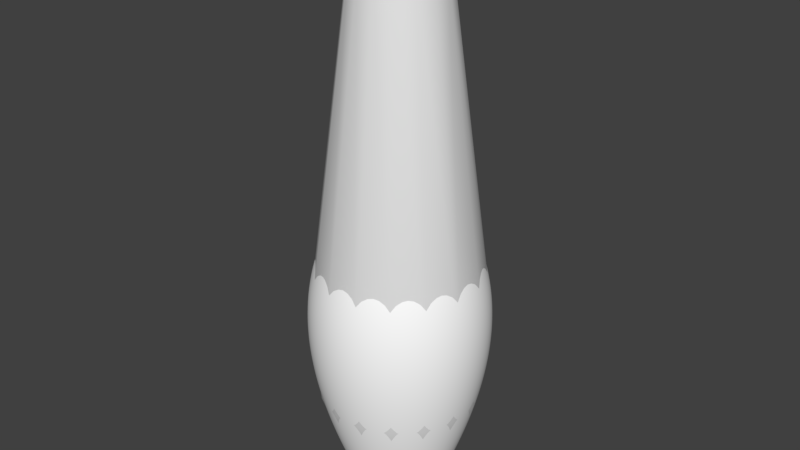# Source: BowlingPin_export.blend  (saved by Blender 2.79.0; exported with 4.5.12 LTS)
import bpy
from mathutils import Matrix  # noqa: F401  (used for matrix-valued properties, if any)

bpy.ops.wm.read_factory_settings(use_empty=True)
scene = bpy.context.scene
scene.name = 'Scene'

# ---- collections
col_collection_1 = bpy.data.collections.new('Collection 1'); scene.collection.children.link(col_collection_1)

# ---- materials (node trees are filled in below, after node groups)
mat_pin_001 = bpy.data.materials.new('Pin.001')
mat_pin_001.alpha_threshold = 0.0
mat_pin_001.use_transparent_shadow = False
mat_pin_001.diffuse_color = (1.0, 1.0, 1.0, 1.0)
mat_pin_001.roughness = 0.5
mat_pin_001.specular_intensity = 0.07576
mat_stripe_001 = bpy.data.materials.new('Stripe.001')
mat_stripe_001.alpha_threshold = 0.0
mat_stripe_001.use_transparent_shadow = False
mat_stripe_001.diffuse_color = (0.0, 0.233, 0.002116, 1.0)
mat_stripe_001.roughness = 0.5

# ---- material node trees

# ---- world
world_world = bpy.data.worlds.new('World'); scene.world = world_world
world_world.color = (0.05088, 0.05088, 0.05088)
world_world.use_sun_shadow = False
world_world.sun_shadow_jitter_overblur = 0.0
world_world.cycles.sampling_method = 'MANUAL'

# ---- meshes
me_cubeziercurve_002 = bpy.data.meshes.new('CUBezierCurve.002')
me_cubeziercurve_002.from_pydata([(0.627, 3.288e-15, -3.199e-08), (1.834, 2.356e-14, -8.447e-07), (4.376, 19.12, -3.836e-05), (3.72, 20.5, -3.231e-05), (2.152, 24.63, -4.146e-06), (2.053, 25.74, 2.428e-06), (2.118, 27.02, 6.638e-06), (2.295, 28.42, 8.824e-06), (3.033, 34.2, 4.171e-06), (2.958, 35.43, 1.368e-06), (2.67, 36.48, -1.407e-06), (2.117, 37.29, -3.812e-06), (1.245, 37.81, -5.506e-06), (0.0, 38.0, -6.147e-06), (0.188, 8.208e-09, 0.05038), (0.3908, 1.706e-08, 0.1047), (0.6057, 2.644e-08, 0.1623), (0.8301, 3.624e-08, 0.2224), (1.062, 4.634e-08, 0.2844), (1.297, 5.663e-08, 0.3476), (1.535, 6.7e-08, 0.4113), (1.772, 7.734e-08, 0.4747), (2.005, 8.753e-08, 0.5373), (2.233, 9.746e-08, 0.5982), (2.451, 1.07e-07, 0.6569), (2.659, 1.161e-07, 0.7125), (4.083, 3.688, 1.094), (5.031, 6.894, 1.348), (5.566, 9.674, 1.491), (5.75, 12.08, 1.541), (5.646, 14.18, 1.513), (5.316, 16.01, 1.424), (4.822, 17.64, 1.292), (4.227, 19.12, 1.133), (3.593, 20.5, 0.9626), (2.982, 21.84, 0.7989), (2.456, 23.2, 0.6581), (2.079, 24.63, 0.557), (1.983, 25.74, 0.5313), (2.046, 27.02, 0.5483), (2.217, 28.42, 0.5939), (2.442, 29.89, 0.6544), (2.671, 31.37, 0.7156), (2.851, 32.83, 0.7639), (2.93, 34.2, 0.7851), (2.857, 35.43, 0.7655), (2.579, 36.48, 0.6911), (2.045, 37.29, 0.548), (1.203, 37.81, 0.3222), (0.1686, 1.586e-08, 0.09733), (0.3504, 3.296e-08, 0.2023), (0.543, 5.108e-08, 0.3135), (0.7443, 7.001e-08, 0.4297), (0.9517, 8.952e-08, 0.5495), (1.163, 1.094e-07, 0.6715), (1.376, 1.294e-07, 0.7945), (1.588, 1.494e-07, 0.9171), (1.798, 1.691e-07, 1.038), (2.002, 1.883e-07, 1.156), (2.198, 2.067e-07, 1.269), (2.384, 2.243e-07, 1.377), (3.66, 3.688, 2.113), (4.51, 6.894, 2.604), (4.99, 9.674, 2.881), (5.155, 12.08, 2.976), (5.062, 14.18, 2.923), (4.766, 16.01, 2.752), (4.323, 17.64, 2.496), (3.79, 19.12, 2.188), (3.221, 20.5, 1.86), (2.673, 21.84, 1.543), (2.202, 23.2, 1.271), (1.864, 24.63, 1.076), (1.778, 25.74, 1.026), (1.835, 27.02, 1.059), (1.987, 28.42, 1.147), (2.189, 29.89, 1.264), (2.395, 31.37, 1.382), (2.556, 32.83, 1.476), (2.627, 34.2, 1.517), (2.561, 35.43, 1.479), (2.312, 36.48, 1.335), (1.834, 37.29, 1.059), (1.078, 37.81, 0.6225), (0.1376, 2.242e-08, 0.1376), (0.2861, 4.661e-08, 0.2861), (0.4434, 7.224e-08, 0.4434), (0.6077, 9.9e-08, 0.6077), (0.7771, 1.266e-07, 0.7771), (0.9497, 1.547e-07, 0.9497), (1.124, 1.831e-07, 1.124), (1.297, 2.113e-07, 1.297), (1.468, 2.391e-07, 1.468), (1.634, 2.663e-07, 1.634), (1.795, 2.924e-07, 1.795), (1.947, 3.172e-07, 1.947), (2.989, 3.688, 2.989), (3.683, 6.894, 3.683), (4.074, 9.674, 4.074), (4.209, 12.08, 4.209), (4.133, 14.18, 4.133), (3.892, 16.01, 3.891), (3.53, 17.64, 3.53), (3.094, 19.12, 3.094), (2.63, 20.5, 2.63), (2.183, 21.84, 2.183), (1.798, 23.2, 1.798), (1.522, 24.63, 1.522), (1.452, 25.74, 1.452), (1.498, 27.02, 1.498), (1.623, 28.42, 1.623), (1.788, 29.89, 1.788), (1.955, 31.37, 1.955), (2.087, 32.83, 2.087), (2.145, 34.2, 2.145), (2.091, 35.43, 2.091), (1.888, 36.48, 1.888), (1.497, 37.29, 1.497), (0.8804, 37.81, 0.8804), (0.09733, 2.746e-08, 0.1686), (0.2023, 5.708e-08, 0.3504), (0.3135, 8.847e-08, 0.543), (0.4297, 1.213e-07, 0.7442), (0.5495, 1.551e-07, 0.9517), (0.6715, 1.895e-07, 1.163), (0.7945, 2.242e-07, 1.376), (0.9171, 2.588e-07, 1.588), (1.038, 2.929e-07, 1.798), (1.156, 3.261e-07, 2.002), (1.269, 3.581e-07, 2.198), (1.377, 3.884e-07, 2.384), (2.113, 3.688, 3.66), (2.604, 6.894, 4.51), (2.881, 9.674, 4.99), (2.976, 12.08, 5.155), (2.923, 14.18, 5.062), (2.752, 16.01, 4.766), (2.496, 17.64, 4.323), (2.188, 19.12, 3.79), (1.86, 20.5, 3.221), (1.543, 21.84, 2.673), (1.271, 23.2, 2.202), (1.076, 24.63, 1.864), (1.026, 25.74, 1.778), (1.059, 27.02, 1.835), (1.147, 28.42, 1.987), (1.264, 29.89, 2.189), (1.382, 31.37, 2.395), (1.476, 32.83, 2.556), (1.517, 34.2, 2.627), (1.479, 35.43, 2.561), (1.335, 36.48, 2.312), (1.059, 37.29, 1.834), (0.6225, 37.81, 1.078), (0.05038, 3.063e-08, 0.188), (0.1047, 6.367e-08, 0.3908), (0.1623, 9.867e-08, 0.6057), (0.2224, 1.352e-07, 0.8301), (0.2844, 1.729e-07, 1.062), (0.3476, 2.114e-07, 1.297), (0.4113, 2.501e-07, 1.535), (0.4747, 2.886e-07, 1.772), (0.5373, 3.267e-07, 2.005), (0.5982, 3.637e-07, 2.233), (0.6569, 3.994e-07, 2.451), (0.7125, 4.332e-07, 2.659), (1.094, 3.688, 4.083), (1.348, 6.894, 5.031), (1.491, 9.674, 5.566), (1.541, 12.08, 5.75), (1.513, 14.18, 5.646), (1.424, 16.01, 5.316), (1.292, 17.64, 4.822), (1.133, 19.12, 4.227), (0.9627, 20.5, 3.593), (0.799, 21.84, 2.982), (0.6582, 23.2, 2.456), (0.557, 24.63, 2.079), (0.5313, 25.74, 1.983), (0.5483, 27.02, 2.046), (0.5939, 28.42, 2.217), (0.6543, 29.89, 2.442), (0.7156, 31.37, 2.671), (0.7638, 32.83, 2.851), (0.7851, 34.2, 2.93), (0.7655, 35.43, 2.857), (0.6911, 36.48, 2.579), (0.548, 37.29, 2.045), (0.3223, 37.81, 1.203), (1.455e-08, 3.171e-08, 0.1947), (2.328e-08, 6.591e-08, 0.4046), (2.328e-08, 1.022e-07, 0.627), (9.313e-08, 1.4e-07, 0.8594), (1.397e-07, 1.79e-07, 1.099), (3.26e-07, 2.188e-07, 1.343), (5.122e-07, 2.589e-07, 1.589), (7.916e-07, 2.988e-07, 1.834), (1.164e-06, 3.382e-07, 2.076), (1.816e-06, 3.766e-07, 2.311), (2.468e-06, 4.135e-07, 2.538), (3.26e-06, 4.485e-07, 2.753), (1.676e-05, 3.688, 4.227), (2.729e-05, 6.894, 5.208), (3.511e-05, 9.674, 5.762), (3.949e-05, 12.08, 5.953), (4.182e-05, 14.18, 5.845), (4.163e-05, 16.01, 5.503), (3.958e-05, 17.64, 4.992), (3.53e-05, 19.12, 4.376), (2.868e-05, 20.5, 3.72), (2.063e-05, 21.84, 3.087), (1.127e-05, 23.2, 2.543), (-4.657e-08, 24.63, 2.152), (-6.845e-06, 25.74, 2.053), (-1.108e-05, 27.02, 2.118), (-1.369e-05, 28.42, 2.295), (-1.444e-05, 29.89, 2.528), (-1.341e-05, 31.37, 2.765), (-1.197e-05, 32.83, 2.951), (-1.006e-05, 34.2, 3.033), (-7.218e-06, 35.43, 2.958), (-4.563e-06, 36.48, 2.67), (-2.328e-06, 37.29, 2.117), (-6.519e-07, 37.81, 1.245), (-0.05038, 3.063e-08, 0.188), (-0.1047, 6.367e-08, 0.3908), (-0.1623, 9.867e-08, 0.6057), (-0.2224, 1.352e-07, 0.8301), (-0.2844, 1.729e-07, 1.062), (-0.3476, 2.114e-07, 1.297), (-0.4113, 2.501e-07, 1.535), (-0.4747, 2.886e-07, 1.772), (-0.5373, 3.267e-07, 2.005), (-0.5982, 3.637e-07, 2.233), (-0.6569, 3.994e-07, 2.451), (-0.7125, 4.332e-07, 2.659), (-1.094, 3.688, 4.083), (-1.348, 6.894, 5.031), (-1.491, 9.674, 5.566), (-1.541, 12.08, 5.75), (-1.513, 14.18, 5.646), (-1.424, 16.01, 5.316), (-1.292, 17.64, 4.822), (-1.133, 19.12, 4.227), (-0.9627, 20.5, 3.593), (-0.7989, 21.84, 2.982), (-0.6581, 23.2, 2.456), (-0.557, 24.63, 2.079), (-0.5313, 25.74, 1.983), (-0.5483, 27.02, 2.046), (-0.5939, 28.42, 2.217), (-0.6544, 29.89, 2.442), (-0.7156, 31.37, 2.671), (-0.7639, 32.83, 2.851), (-0.7851, 34.2, 2.93), (-0.7655, 35.43, 2.857), (-0.6911, 36.48, 2.579), (-0.548, 37.29, 2.045), (-0.3223, 37.81, 1.203), (-0.09733, 2.746e-08, 0.1686), (-0.2023, 5.708e-08, 0.3504), (-0.3135, 8.847e-08, 0.543), (-0.4297, 1.213e-07, 0.7442), (-0.5495, 1.551e-07, 0.9517), (-0.6715, 1.895e-07, 1.163), (-0.7945, 2.242e-07, 1.376), (-0.9171, 2.588e-07, 1.588), (-1.038, 2.929e-07, 1.798), (-1.156, 3.261e-07, 2.002), (-1.269, 3.581e-07, 2.198), (-1.377, 3.884e-07, 2.384), (-2.113, 3.688, 3.66), (-2.604, 6.894, 4.51), (-2.881, 9.674, 4.99), (-2.976, 12.08, 5.155), (-2.923, 14.18, 5.062), (-2.752, 16.01, 4.766), (-2.496, 17.64, 4.323), (-2.188, 19.12, 3.79), (-1.86, 20.5, 3.221), (-1.543, 21.84, 2.673), (-1.271, 23.2, 2.202), (-1.076, 24.63, 1.864), (-1.026, 25.74, 1.778), (-1.059, 27.02, 1.835), (-1.147, 28.42, 1.987), (-1.264, 29.89, 2.189), (-1.382, 31.37, 2.395), (-1.476, 32.83, 2.556), (-1.517, 34.2, 2.627), (-1.479, 35.43, 2.561), (-1.335, 36.48, 2.312), (-1.059, 37.29, 1.834), (-0.6225, 37.81, 1.078), (-8.835e-14, -3.475e-20, -8.835e-14), (-0.1376, 2.242e-08, 0.1376), (-0.2861, 4.661e-08, 0.2861), (-0.4434, 7.224e-08, 0.4434), (-0.6077, 9.9e-08, 0.6077), (-0.7771, 1.266e-07, 0.7771), (-0.9497, 1.547e-07, 0.9497), (-1.124, 1.831e-07, 1.124), (-1.297, 2.113e-07, 1.297), (-1.468, 2.391e-07, 1.468), (-1.634, 2.663e-07, 1.634), (-1.795, 2.924e-07, 1.795), (-1.947, 3.172e-07, 1.947), (-2.989, 3.688, 2.989), (-3.683, 6.894, 3.683), (-4.074, 9.674, 4.074), (-4.209, 12.08, 4.209), (-4.133, 14.18, 4.133), (-3.891, 16.01, 3.892), (-3.53, 17.64, 3.53), (-3.094, 19.12, 3.094), (-2.63, 20.5, 2.63), (-2.183, 21.84, 2.183), (-1.798, 23.2, 1.798), (-1.522, 24.63, 1.522), (-1.452, 25.74, 1.452), (-1.498, 27.02, 1.498), (-1.623, 28.42, 1.623), (-1.788, 29.89, 1.788), (-1.955, 31.37, 1.955), (-2.087, 32.83, 2.087), (-2.145, 34.2, 2.145), (-2.091, 35.43, 2.091), (-1.888, 36.48, 1.888), (-1.497, 37.29, 1.497), (-0.8804, 37.81, 0.8804), (-0.1686, 1.586e-08, 0.09733), (-0.3504, 3.296e-08, 0.2023), (-0.543, 5.108e-08, 0.3135), (-0.7442, 7.001e-08, 0.4297), (-0.9517, 8.952e-08, 0.5495), (-1.163, 1.094e-07, 0.6715), (-1.376, 1.294e-07, 0.7945), (-1.588, 1.494e-07, 0.9171), (-1.798, 1.691e-07, 1.038), (-2.002, 1.883e-07, 1.156), (-2.198, 2.067e-07, 1.269), (-2.384, 2.243e-07, 1.377), (-3.66, 3.688, 2.113), (-4.51, 6.894, 2.604), (-4.99, 9.674, 2.881), (-5.155, 12.08, 2.976), (-5.062, 14.18, 2.923), (-4.766, 16.01, 2.752), (-4.323, 17.64, 2.496), (-3.79, 19.12, 2.188), (-3.221, 20.5, 1.86), (-2.673, 21.84, 1.543), (-2.202, 23.2, 1.271), (-1.864, 24.63, 1.076), (-1.778, 25.74, 1.026), (-1.835, 27.02, 1.059), (-1.987, 28.42, 1.147), (-2.189, 29.89, 1.264), (-2.395, 31.37, 1.382), (-2.556, 32.83, 1.476), (-2.627, 34.2, 1.517), (-2.561, 35.43, 1.479), (-2.312, 36.48, 1.335), (-1.834, 37.29, 1.059), (-1.078, 37.81, 0.6225), (-0.188, 8.208e-09, 0.05038), (-0.3908, 1.706e-08, 0.1047), (-0.6057, 2.644e-08, 0.1623), (-0.8301, 3.624e-08, 0.2224), (-1.062, 4.634e-08, 0.2844), (-1.297, 5.663e-08, 0.3476), (-1.535, 6.7e-08, 0.4113), (-1.772, 7.734e-08, 0.4747), (-2.005, 8.753e-08, 0.5373), (-2.233, 9.746e-08, 0.5982), (-2.451, 1.07e-07, 0.6569), (-2.659, 1.161e-07, 0.7125), (-4.083, 3.688, 1.094), (-5.031, 6.894, 1.348), (-5.566, 9.674, 1.491), (-5.75, 12.08, 1.541), (-5.646, 14.18, 1.513), (-5.316, 16.01, 1.424), (-4.822, 17.64, 1.292), (-4.227, 19.12, 1.133), (-3.593, 20.5, 0.9627), (-2.982, 21.84, 0.799), (-2.456, 23.2, 0.6582), (-2.079, 24.63, 0.557), (-1.983, 25.74, 0.5313), (-2.046, 27.02, 0.5483), (-2.217, 28.42, 0.5939), (-2.442, 29.89, 0.6543), (-2.671, 31.37, 0.7156), (-2.851, 32.83, 0.7638), (-2.93, 34.2, 0.7851), (-2.857, 35.43, 0.7655), (-2.579, 36.48, 0.6911), (-2.045, 37.29, 0.548), (-1.203, 37.81, 0.3222), (-0.1947, 1.169e-14, 5.821e-09), (-0.4046, 2.333e-14, 2.328e-08), (-0.627, 2.498e-14, 0.0), (-0.8594, 5.95e-14, 9.313e-08), (-1.099, 1.252e-13, 1.164e-07), (-1.343, 1.627e-13, 4.191e-07), (-1.589, 3.218e-13, 5.588e-07), (-1.834, 3.076e-13, 7.451e-07), (-2.076, 5.274e-13, 1.024e-06), (-2.311, 7.116e-13, 1.816e-06), (-2.538, 8.566e-13, 2.608e-06), (-2.753, 1.135e-12, 3.26e-06), (-4.227, 3.688, 1.621e-05), (-5.208, 6.894, 2.645e-05), (-5.762, 9.674, 3.371e-05), (-5.953, 12.08, 3.716e-05), (-5.845, 14.18, 3.921e-05), (-5.503, 16.01, 3.893e-05), (-4.992, 17.64, 3.632e-05), (-4.376, 19.12, 3.213e-05), (-3.72, 20.5, 2.552e-05), (-3.087, 21.84, 1.718e-05), (-2.543, 23.2, 7.171e-06), (-2.152, 24.63, -4.191e-06), (-2.053, 25.74, -1.094e-05), (-2.118, 27.02, -1.513e-05), (-2.295, 28.42, -1.835e-05), (-2.528, 29.89, -1.951e-05), (-2.765, 31.37, -1.853e-05), (-2.951, 32.83, -1.751e-05), (-3.033, 34.2, -1.579e-05), (-2.958, 35.43, -1.285e-05), (-2.67, 36.48, -1.057e-05), (-2.117, 37.29, -8.289e-06), (-1.245, 37.81, -6.729e-06), (-0.188, -8.208e-09, -0.05038), (-0.3908, -1.706e-08, -0.1047), (-0.6057, -2.644e-08, -0.1623), (-0.8301, -3.624e-08, -0.2224), (-1.062, -4.634e-08, -0.2844), (-1.297, -5.663e-08, -0.3476), (-1.535, -6.7e-08, -0.4113), (-1.772, -7.734e-08, -0.4747), (-2.005, -8.753e-08, -0.5373), (-2.233, -9.746e-08, -0.5982), (-2.451, -1.07e-07, -0.6569), (-2.659, -1.161e-07, -0.7125), (-4.083, 3.688, -1.094), (-5.031, 6.894, -1.348), (-5.566, 9.674, -1.491), (-5.75, 12.08, -1.541), (-5.646, 14.18, -1.513), (-5.316, 16.01, -1.424), (-4.822, 17.64, -1.292), (-4.227, 19.12, -1.133), (-3.593, 20.5, -0.9627), (-2.982, 21.84, -0.7989), (-2.456, 23.2, -0.6581), (-2.079, 24.63, -0.557), (-1.983, 25.74, -0.5313), (-2.046, 27.02, -0.5483), (-2.217, 28.42, -0.5939), (-2.442, 29.89, -0.6544), (-2.671, 31.37, -0.7156), (-2.851, 32.83, -0.7639), (-2.93, 34.2, -0.7851), (-2.857, 35.43, -0.7655), (-2.579, 36.48, -0.6911), (-2.045, 37.29, -0.548), (-1.203, 37.81, -0.3223), (-0.1686, -1.586e-08, -0.09733), (-0.3504, -3.296e-08, -0.2023), (-0.543, -5.108e-08, -0.3135), (-0.7442, -7.001e-08, -0.4297), (-0.9517, -8.952e-08, -0.5495), (-1.163, -1.094e-07, -0.6715), (-1.376, -1.294e-07, -0.7945), (-1.588, -1.494e-07, -0.9171), (-1.798, -1.691e-07, -1.038), (-2.002, -1.883e-07, -1.156), (-2.198, -2.067e-07, -1.269), (-2.384, -2.243e-07, -1.377), (-3.66, 3.688, -2.113), (-4.51, 6.894, -2.604), (-4.99, 9.674, -2.881), (-5.155, 12.08, -2.976), (-5.062, 14.18, -2.923), (-4.766, 16.01, -2.752), (-4.323, 17.64, -2.496), (-3.79, 19.12, -2.188), (-3.221, 20.5, -1.86), (-2.673, 21.84, -1.543), (-2.202, 23.2, -1.271), (-1.864, 24.63, -1.076), (-1.778, 25.74, -1.026), (-1.835, 27.02, -1.059), (-1.987, 28.42, -1.147), (-2.189, 29.89, -1.264), (-2.395, 31.37, -1.382), (-2.556, 32.83, -1.476), (-2.627, 34.2, -1.517), (-2.561, 35.43, -1.479), (-2.312, 36.48, -1.335), (-1.834, 37.29, -1.059), (-1.078, 37.81, -0.6225), (-0.1376, -2.242e-08, -0.1376), (-0.2861, -4.661e-08, -0.2861), (-0.4434, -7.223e-08, -0.4434), (-0.6077, -9.9e-08, -0.6077), (-0.7771, -1.266e-07, -0.7771), (-0.9497, -1.547e-07, -0.9497), (-1.124, -1.831e-07, -1.124), (-1.297, -2.113e-07, -1.297), (-1.468, -2.391e-07, -1.468), (-1.634, -2.663e-07, -1.634), (-1.795, -2.924e-07, -1.795), (-1.947, -3.172e-07, -1.947), (-2.989, 3.688, -2.989), (-3.683, 6.894, -3.683), (-4.074, 9.674, -4.074), (-4.209, 12.08, -4.209), (-4.133, 14.18, -4.133), (-3.892, 16.01, -3.891), (-3.53, 17.64, -3.53), (-3.094, 19.12, -3.094), (-2.63, 20.5, -2.63), (-2.183, 21.84, -2.183), (-1.798, 23.2, -1.798), (-1.522, 24.63, -1.522), (-1.452, 25.74, -1.452), (-1.498, 27.02, -1.498), (-1.623, 28.42, -1.623), (-1.788, 29.89, -1.788), (-1.955, 31.37, -1.955), (-2.087, 32.83, -2.087), (-2.145, 34.2, -2.145), (-2.091, 35.43, -2.091), (-1.888, 36.48, -1.888), (-1.497, 37.29, -1.497), (-0.8804, 37.81, -0.8804), (-0.09733, -2.746e-08, -0.1686), (-0.2023, -5.708e-08, -0.3504), (-0.3135, -8.847e-08, -0.543), (-0.4297, -1.213e-07, -0.7442), (-0.5495, -1.551e-07, -0.9517), (-0.6715, -1.895e-07, -1.163), (-0.7945, -2.242e-07, -1.376), (-0.9171, -2.588e-07, -1.588), (-1.038, -2.929e-07, -1.798), (-1.156, -3.261e-07, -2.002), (-1.269, -3.581e-07, -2.198), (-1.377, -3.884e-07, -2.384), (-2.113, 3.688, -3.66), (-2.604, 6.894, -4.51), (-2.881, 9.674, -4.99), (-2.976, 12.08, -5.155), (-2.923, 14.18, -5.062), (-2.752, 16.01, -4.766), (-2.496, 17.64, -4.323), (-2.188, 19.12, -3.79), (-1.86, 20.5, -3.221), (-1.543, 21.84, -2.673), (-1.271, 23.2, -2.202), (-1.076, 24.63, -1.864), (-1.026, 25.74, -1.778), (-1.059, 27.02, -1.835), (-1.147, 28.42, -1.987), (-1.264, 29.89, -2.189), (-1.382, 31.37, -2.395), (-1.476, 32.83, -2.556), (-1.517, 34.2, -2.627), (-1.479, 35.43, -2.561), (-1.335, 36.48, -2.312), (-1.059, 37.29, -1.834), (-0.6225, 37.81, -1.078), (-0.05038, -3.063e-08, -0.188), (-0.1047, -6.367e-08, -0.3908), (-0.1623, -9.867e-08, -0.6057), (-0.2224, -1.352e-07, -0.8301), (-0.2844, -1.729e-07, -1.062), (-0.3476, -2.114e-07, -1.297), (-0.4113, -2.501e-07, -1.535), (-0.4747, -2.886e-07, -1.772), (-0.5373, -3.267e-07, -2.005), (-0.5982, -3.637e-07, -2.233), (-0.6569, -3.994e-07, -2.451), (-0.7125, -4.332e-07, -2.659), (-1.094, 3.688, -4.083), (-1.348, 6.894, -5.031), (-1.491, 9.674, -5.566), (-1.541, 12.08, -5.75), (-1.513, 14.18, -5.646), (-1.424, 16.01, -5.316), (-1.292, 17.64, -4.822), (-1.133, 19.12, -4.227), (-0.9627, 20.5, -3.593), (-0.799, 21.84, -2.982), (-0.6582, 23.2, -2.456), (-0.557, 24.63, -2.079), (-0.5313, 25.74, -1.983), (-0.5483, 27.02, -2.046), (-0.5939, 28.42, -2.217), (-0.6543, 29.89, -2.442), (-0.7156, 31.37, -2.671), (-0.7638, 32.83, -2.851), (-0.7851, 34.2, -2.93), (-0.7655, 35.43, -2.857), (-0.6911, 36.48, -2.579), (-0.548, 37.29, -2.045), (-0.3223, 37.81, -1.203), (-5.821e-09, -3.171e-08, -0.1947), (0.0, -6.591e-08, -0.4046), (0.0, -1.022e-07, -0.627), (-9.313e-08, -1.4e-07, -0.8594), (-4.657e-08, -1.79e-07, -1.099), (-3.725e-07, -2.188e-07, -1.343), (-5.122e-07, -2.589e-07, -1.589), (-7.451e-07, -2.988e-07, -1.834), (-9.779e-07, -3.382e-07, -2.076), (-1.816e-06, -3.766e-07, -2.311), (-2.701e-06, -4.135e-07, -2.538), (-3.26e-06, -4.485e-07, -2.753), (-1.667e-05, 3.688, -4.227), (-2.785e-05, 6.894, -5.208), (-3.492e-05, 9.674, -5.762), (-3.837e-05, 12.08, -5.953), (-4.182e-05, 14.18, -5.845), (-4.2e-05, 16.01, -5.503), (-3.884e-05, 17.64, -4.992), (-3.502e-05, 19.12, -4.376), (-2.924e-05, 20.5, -3.72), (-2.091e-05, 21.84, -3.087), (-1.099e-05, 23.2, -2.543), (9.313e-08, 24.63, -2.152), (6.612e-06, 25.74, -2.053), (1.071e-05, 27.02, -2.118), (1.388e-05, 28.42, -2.295), (1.467e-05, 29.89, -2.528), (1.332e-05, 31.37, -2.765), (1.215e-05, 32.83, -2.951), (1.02e-05, 34.2, -3.033), (7.078e-06, 35.43, -2.958), (4.703e-06, 36.48, -2.67), (2.235e-06, 37.29, -2.117), (6.519e-07, 37.81, -1.245), (0.05038, -3.063e-08, -0.188), (0.1047, -6.367e-08, -0.3908), (0.1623, -9.867e-08, -0.6057), (0.2224, -1.352e-07, -0.8301), (0.2844, -1.729e-07, -1.062), (0.3476, -2.114e-07, -1.297), (0.4113, -2.501e-07, -1.535), (0.4747, -2.886e-07, -1.772), (0.5373, -3.267e-07, -2.005), (0.5982, -3.637e-07, -2.233), (0.6569, -3.994e-07, -2.451), (0.7125, -4.332e-07, -2.659), (1.094, 3.688, -4.083), (1.348, 6.894, -5.031), (1.491, 9.674, -5.566), (1.541, 12.08, -5.75), (1.513, 14.18, -5.646), (1.424, 16.01, -5.316), (1.292, 17.64, -4.822), (1.133, 19.12, -4.227), (0.9627, 20.5, -3.593), (0.7989, 21.84, -2.982), (0.6581, 23.2, -2.456), (0.557, 24.63, -2.079), (0.5313, 25.74, -1.983), (0.5483, 27.02, -2.046), (0.5939, 28.42, -2.217), (0.6544, 29.89, -2.442), (0.7156, 31.37, -2.671), (0.7639, 32.83, -2.851), (0.7851, 34.2, -2.93), (0.7655, 35.43, -2.857), (0.6911, 36.48, -2.579), (0.548, 37.29, -2.045), (0.3223, 37.81, -1.203), (0.09733, -2.746e-08, -0.1686), (0.2023, -5.708e-08, -0.3504), (0.3135, -8.847e-08, -0.543), (0.4297, -1.213e-07, -0.7442), (0.5495, -1.551e-07, -0.9517), (0.6715, -1.895e-07, -1.163), (0.7945, -2.242e-07, -1.376), (0.9171, -2.588e-07, -1.588), (1.038, -2.929e-07, -1.798), (1.156, -3.261e-07, -2.002), (1.269, -3.581e-07, -2.198), (1.377, -3.884e-07, -2.384), (2.113, 3.688, -3.66), (2.604, 6.894, -4.51), (2.881, 9.674, -4.99), (2.976, 12.08, -5.155), (2.923, 14.18, -5.062), (2.752, 16.01, -4.766), (2.496, 17.64, -4.323), (2.188, 19.12, -3.79), (1.86, 20.5, -3.221), (1.543, 21.84, -2.673), (1.271, 23.2, -2.202), (1.076, 24.63, -1.864), (1.026, 25.74, -1.778), (1.059, 27.02, -1.835), (1.147, 28.42, -1.987), (1.264, 29.89, -2.189), (1.382, 31.37, -2.395), (1.476, 32.83, -2.556), (1.517, 34.2, -2.627), (1.479, 35.43, -2.561), (1.335, 36.48, -2.312), (1.059, 37.29, -1.834), (0.6225, 37.81, -1.078), (0.1376, -2.242e-08, -0.1376), (0.2861, -4.661e-08, -0.2861), (0.4434, -7.223e-08, -0.4434), (0.6077, -9.9e-08, -0.6077), (0.7771, -1.266e-07, -0.7771), (0.9497, -1.547e-07, -0.9497), (1.124, -1.831e-07, -1.124), (1.297, -2.113e-07, -1.297), (1.468, -2.391e-07, -1.468), (1.634, -2.663e-07, -1.634), (1.795, -2.924e-07, -1.795), (1.947, -3.172e-07, -1.947), (2.989, 3.688, -2.989), (3.683, 6.894, -3.683), (4.074, 9.674, -4.074), (4.209, 12.08, -4.209), (4.133, 14.18, -4.133), (3.891, 16.01, -3.892), (3.53, 17.64, -3.53), (3.094, 19.12, -3.094), (2.63, 20.5, -2.63), (2.183, 21.84, -2.183), (1.798, 23.2, -1.798), (1.522, 24.63, -1.522), (1.452, 25.74, -1.452), (1.498, 27.02, -1.498), (1.623, 28.42, -1.623), (1.788, 29.89, -1.788), (1.955, 31.37, -1.955), (2.087, 32.83, -2.087), (2.145, 34.2, -2.145), (2.091, 35.43, -2.091), (1.888, 36.48, -1.888), (1.497, 37.29, -1.497), (0.8804, 37.81, -0.8804), (0.1686, -1.586e-08, -0.09733), (0.3504, -3.296e-08, -0.2023), (0.543, -5.108e-08, -0.3135), (0.7442, -7.001e-08, -0.4297), (0.9517, -8.952e-08, -0.5495), (1.163, -1.094e-07, -0.6715), (1.376, -1.294e-07, -0.7945), (1.588, -1.494e-07, -0.9171), (1.798, -1.691e-07, -1.038), (2.002, -1.883e-07, -1.156), (2.198, -2.067e-07, -1.269), (2.384, -2.243e-07, -1.377), (3.66, 3.688, -2.113), (4.51, 6.894, -2.604), (4.99, 9.674, -2.881), (5.155, 12.08, -2.976), (5.062, 14.18, -2.923), (4.766, 16.01, -2.752), (4.323, 17.64, -2.496), (3.79, 19.12, -2.188), (3.221, 20.5, -1.86), (2.673, 21.84, -1.543), (2.202, 23.2, -1.271), (1.864, 24.63, -1.076), (1.778, 25.74, -1.026), (1.835, 27.02, -1.059), (1.987, 28.42, -1.147), (2.189, 29.89, -1.264), (2.395, 31.37, -1.382), (2.556, 32.83, -1.476), (2.627, 34.2, -1.517), (2.561, 35.43, -1.479), (2.312, 36.48, -1.335), (1.834, 37.29, -1.059), (1.078, 37.81, -0.6225), (0.188, -8.208e-09, -0.05038), (0.3908, -1.706e-08, -0.1047), (0.6057, -2.644e-08, -0.1623), (0.8301, -3.624e-08, -0.2224), (1.062, -4.634e-08, -0.2844), (1.297, -5.663e-08, -0.3476), (1.535, -6.7e-08, -0.4113), (1.772, -7.734e-08, -0.4747), (2.005, -8.753e-08, -0.5373), (2.233, -9.746e-08, -0.5982), (2.451, -1.07e-07, -0.6569), (2.659, -1.161e-07, -0.7125), (4.083, 3.688, -1.094), (5.031, 6.894, -1.348), (5.566, 9.674, -1.491), (5.75, 12.08, -1.541), (5.646, 14.18, -1.513), (5.316, 16.01, -1.424), (4.822, 17.64, -1.292), (4.227, 19.12, -1.133), (3.593, 20.5, -0.9627), (2.982, 21.84, -0.799), (2.456, 23.2, -0.6582), (2.079, 24.63, -0.557), (1.983, 25.74, -0.5313), (2.046, 27.02, -0.5483), (2.217, 28.42, -0.5939), (2.442, 29.89, -0.6543), (2.671, 31.37, -0.7156), (2.851, 32.83, -0.7638), (2.93, 34.2, -0.7851), (2.857, 35.43, -0.7655), (2.579, 36.48, -0.6911), (2.045, 37.29, -0.548), (1.203, 37.81, -0.3223), (0.1947, 1.052e-14, -5.821e-09), (0.4046, -1.388e-14, -2.328e-08), (0.8594, 1.24e-14, -6.985e-08), (1.099, 5.777e-14, -1.397e-07), (1.343, -8.153e-15, -3.492e-07), (1.589, 9.35e-14, -4.657e-07), (2.076, 3.712e-14, -8.848e-07), (2.311, 4.337e-14, -1.816e-06), (2.538, -4.51e-14, -2.701e-06), (2.753, 1.943e-14, -3.26e-06), (4.227, 3.688, -1.751e-05), (5.208, 6.894, -2.934e-05), (5.762, 9.674, -3.651e-05), (5.953, 12.08, -4.005e-05), (5.845, 14.18, -4.414e-05), (5.503, 16.01, -4.48e-05), (4.992, 17.64, -4.172e-05), (3.087, 21.84, -2.459e-05), (2.543, 23.2, -1.485e-05), (2.528, 29.89, 9.919e-06), (2.765, 31.37, 8.289e-06), (2.951, 32.83, 6.426e-06)], [], [(839, 840, 42, 41), (832, 833, 29, 28), (821, 0, 16, 15), (840, 841, 43, 42), (833, 834, 30, 29), (0, 822, 17, 16), (841, 8, 44, 43), (834, 835, 31, 30), (822, 823, 18, 17), (8, 9, 45, 44), (835, 836, 32, 31), (823, 824, 19, 18), (9, 10, 46, 45), (836, 2, 33, 32), (824, 825, 20, 19), (10, 11, 47, 46), (2, 3, 34, 33), (825, 1, 21, 20), (11, 12, 48, 47), (3, 837, 35, 34), (1, 826, 22, 21), (12, 13, 48), (837, 838, 36, 35), (826, 827, 23, 22), (838, 4, 37, 36), (827, 828, 24, 23), (4, 5, 38, 37), (828, 829, 25, 24), (5, 6, 39, 38), (829, 830, 26, 25), (6, 7, 40, 39), (830, 831, 27, 26), (294, 820, 14), (7, 839, 41, 40), (831, 832, 28, 27), (820, 821, 15, 14), (32, 33, 68, 67), (19, 20, 55, 54), (46, 47, 82, 81), (33, 34, 69, 68), (20, 21, 56, 55), (47, 48, 83, 82), (34, 35, 70, 69), (21, 22, 57, 56), (48, 13, 83), (35, 36, 71, 70), (22, 23, 58, 57), (36, 37, 72, 71), (23, 24, 59, 58), (37, 38, 73, 72), (24, 25, 60, 59), (38, 39, 74, 73), (25, 26, 61, 60), (39, 40, 75, 74), (26, 27, 62, 61), (294, 14, 49), (40, 41, 76, 75), (27, 28, 63, 62), (14, 15, 50, 49), (41, 42, 77, 76), (28, 29, 64, 63), (15, 16, 51, 50), (42, 43, 78, 77), (29, 30, 65, 64), (16, 17, 52, 51), (43, 44, 79, 78), (30, 31, 66, 65), (17, 18, 53, 52), (44, 45, 80, 79), (31, 32, 67, 66), (18, 19, 54, 53), (45, 46, 81, 80), (61, 62, 97, 96), (294, 49, 84), (75, 76, 111, 110), (62, 63, 98, 97), (49, 50, 85, 84), (76, 77, 112, 111), (63, 64, 99, 98), (50, 51, 86, 85), (77, 78, 113, 112), (64, 65, 100, 99), (51, 52, 87, 86), (78, 79, 114, 113), (65, 66, 101, 100), (52, 53, 88, 87), (79, 80, 115, 114), (66, 67, 102, 101), (53, 54, 89, 88), (80, 81, 116, 115), (67, 68, 103, 102), (54, 55, 90, 89), (81, 82, 117, 116), (68, 69, 104, 103), (55, 56, 91, 90), (82, 83, 118, 117), (69, 70, 105, 104), (56, 57, 92, 91), (83, 13, 118), (70, 71, 106, 105), (57, 58, 93, 92), (71, 72, 107, 106), (58, 59, 94, 93), (72, 73, 108, 107), (59, 60, 95, 94), (73, 74, 109, 108), (60, 61, 96, 95), (74, 75, 110, 109), (90, 91, 126, 125), (117, 118, 153, 152), (104, 105, 140, 139), (91, 92, 127, 126), (118, 13, 153), (105, 106, 141, 140), (92, 93, 128, 127), (106, 107, 142, 141), (93, 94, 129, 128), (107, 108, 143, 142), (94, 95, 130, 129), (108, 109, 144, 143), (95, 96, 131, 130), (109, 110, 145, 144), (96, 97, 132, 131), (294, 84, 119), (110, 111, 146, 145), (97, 98, 133, 132), (84, 85, 120, 119), (111, 112, 147, 146), (98, 99, 134, 133), (85, 86, 121, 120), (112, 113, 148, 147), (99, 100, 135, 134), (86, 87, 122, 121), (113, 114, 149, 148), (100, 101, 136, 135), (87, 88, 123, 122), (114, 115, 150, 149), (101, 102, 137, 136), (88, 89, 124, 123), (115, 116, 151, 150), (102, 103, 138, 137), (89, 90, 125, 124), (116, 117, 152, 151), (103, 104, 139, 138), (119, 120, 155, 154), (146, 147, 182, 181), (133, 134, 169, 168), (120, 121, 156, 155), (147, 148, 183, 182), (134, 135, 170, 169), (121, 122, 157, 156), (148, 149, 184, 183), (135, 136, 171, 170), (122, 123, 158, 157), (149, 150, 185, 184), (136, 137, 172, 171), (123, 124, 159, 158), (150, 151, 186, 185), (137, 138, 173, 172), (124, 125, 160, 159), (151, 152, 187, 186), (138, 139, 174, 173), (125, 126, 161, 160), (152, 153, 188, 187), (139, 140, 175, 174), (126, 127, 162, 161), (153, 13, 188), (140, 141, 176, 175), (127, 128, 163, 162), (141, 142, 177, 176), (128, 129, 164, 163), (142, 143, 178, 177), (129, 130, 165, 164), (143, 144, 179, 178), (130, 131, 166, 165), (144, 145, 180, 179), (131, 132, 167, 166), (294, 119, 154), (145, 146, 181, 180), (132, 133, 168, 167), (188, 13, 223), (175, 176, 211, 210), (162, 163, 198, 197), (176, 177, 212, 211), (163, 164, 199, 198), (177, 178, 213, 212), (164, 165, 200, 199), (178, 179, 214, 213), (165, 166, 201, 200), (179, 180, 215, 214), (166, 167, 202, 201), (294, 154, 189), (180, 181, 216, 215), (167, 168, 203, 202), (154, 155, 190, 189), (181, 182, 217, 216), (168, 169, 204, 203), (155, 156, 191, 190), (182, 183, 218, 217), (169, 170, 205, 204), (156, 157, 192, 191), (183, 184, 219, 218), (170, 171, 206, 205), (157, 158, 193, 192), (184, 185, 220, 219), (171, 172, 207, 206), (158, 159, 194, 193), (185, 186, 221, 220), (172, 173, 208, 207), (159, 160, 195, 194), (186, 187, 222, 221), (173, 174, 209, 208), (160, 161, 196, 195), (187, 188, 223, 222), (174, 175, 210, 209), (161, 162, 197, 196), (217, 218, 253, 252), (204, 205, 240, 239), (191, 192, 227, 226), (218, 219, 254, 253), (205, 206, 241, 240), (192, 193, 228, 227), (219, 220, 255, 254), (206, 207, 242, 241), (193, 194, 229, 228), (220, 221, 256, 255), (207, 208, 243, 242), (194, 195, 230, 229), (221, 222, 257, 256), (208, 209, 244, 243), (195, 196, 231, 230), (222, 223, 258, 257), (209, 210, 245, 244), (196, 197, 232, 231), (223, 13, 258), (210, 211, 246, 245), (197, 198, 233, 232), (211, 212, 247, 246), (198, 199, 234, 233), (212, 213, 248, 247), (199, 200, 235, 234), (213, 214, 249, 248), (200, 201, 236, 235), (214, 215, 250, 249), (201, 202, 237, 236), (294, 189, 224), (215, 216, 251, 250), (202, 203, 238, 237), (189, 190, 225, 224), (216, 217, 252, 251), (203, 204, 239, 238), (190, 191, 226, 225), (246, 247, 282, 281), (233, 234, 269, 268), (247, 248, 283, 282), (234, 235, 270, 269), (248, 249, 284, 283), (235, 236, 271, 270), (249, 250, 285, 284), (236, 237, 272, 271), (294, 224, 259), (250, 251, 286, 285), (237, 238, 273, 272), (224, 225, 260, 259), (251, 252, 287, 286), (238, 239, 274, 273), (225, 226, 261, 260), (252, 253, 288, 287), (239, 240, 275, 274), (226, 227, 262, 261), (253, 254, 289, 288), (240, 241, 276, 275), (227, 228, 263, 262), (254, 255, 290, 289), (241, 242, 277, 276), (228, 229, 264, 263), (255, 256, 291, 290), (242, 243, 278, 277), (229, 230, 265, 264), (256, 257, 292, 291), (243, 244, 279, 278), (230, 231, 266, 265), (257, 258, 293, 292), (244, 245, 280, 279), (231, 232, 267, 266), (258, 13, 293), (245, 246, 281, 280), (232, 233, 268, 267), (275, 276, 312, 311), (262, 263, 299, 298), (289, 290, 326, 325), (276, 277, 313, 312), (263, 264, 300, 299), (290, 291, 327, 326), (277, 278, 314, 313), (264, 265, 301, 300), (291, 292, 328, 327), (278, 279, 315, 314), (265, 266, 302, 301), (292, 293, 329, 328), (279, 280, 316, 315), (266, 267, 303, 302), (293, 13, 329), (280, 281, 317, 316), (267, 268, 304, 303), (281, 282, 318, 317), (268, 269, 305, 304), (282, 283, 319, 318), (269, 270, 306, 305), (283, 284, 320, 319), (270, 271, 307, 306), (284, 285, 321, 320), (271, 272, 308, 307), (294, 259, 295), (285, 286, 322, 321), (272, 273, 309, 308), (259, 260, 296, 295), (286, 287, 323, 322), (273, 274, 310, 309), (260, 261, 297, 296), (287, 288, 324, 323), (274, 275, 311, 310), (261, 262, 298, 297), (288, 289, 325, 324), (305, 306, 341, 340), (319, 320, 355, 354), (306, 307, 342, 341), (320, 321, 356, 355), (307, 308, 343, 342), (294, 295, 330), (321, 322, 357, 356), (308, 309, 344, 343), (295, 296, 331, 330), (322, 323, 358, 357), (309, 310, 345, 344), (296, 297, 332, 331), (323, 324, 359, 358), (310, 311, 346, 345), (297, 298, 333, 332), (324, 325, 360, 359), (311, 312, 347, 346), (298, 299, 334, 333), (325, 326, 361, 360), (312, 313, 348, 347), (299, 300, 335, 334), (326, 327, 362, 361), (313, 314, 349, 348), (300, 301, 336, 335), (327, 328, 363, 362), (314, 315, 350, 349), (301, 302, 337, 336), (328, 329, 364, 363), (315, 316, 351, 350), (302, 303, 338, 337), (329, 13, 364), (316, 317, 352, 351), (303, 304, 339, 338), (317, 318, 353, 352), (304, 305, 340, 339), (318, 319, 354, 353), (334, 335, 370, 369), (361, 362, 397, 396), (348, 349, 384, 383), (335, 336, 371, 370), (362, 363, 398, 397), (349, 350, 385, 384), (336, 337, 372, 371), (363, 364, 399, 398), (350, 351, 386, 385), (337, 338, 373, 372), (364, 13, 399), (351, 352, 387, 386), (338, 339, 374, 373), (352, 353, 388, 387), (339, 340, 375, 374), (353, 354, 389, 388), (340, 341, 376, 375), (354, 355, 390, 389), (341, 342, 377, 376), (355, 356, 391, 390), (342, 343, 378, 377), (294, 330, 365), (356, 357, 392, 391), (343, 344, 379, 378), (330, 331, 366, 365), (357, 358, 393, 392), (344, 345, 380, 379), (331, 332, 367, 366), (358, 359, 394, 393), (345, 346, 381, 380), (332, 333, 368, 367), (359, 360, 395, 394), (346, 347, 382, 381), (333, 334, 369, 368), (360, 361, 396, 395), (347, 348, 383, 382), (390, 391, 426, 425), (377, 378, 413, 412), (294, 365, 400), (391, 392, 427, 426), (378, 379, 414, 413), (365, 366, 401, 400), (392, 393, 428, 427), (379, 380, 415, 414), (366, 367, 402, 401), (393, 394, 429, 428), (380, 381, 416, 415), (367, 368, 403, 402), (394, 395, 430, 429), (381, 382, 417, 416), (368, 369, 404, 403), (395, 396, 431, 430), (382, 383, 418, 417), (369, 370, 405, 404), (396, 397, 432, 431), (383, 384, 419, 418), (370, 371, 406, 405), (397, 398, 433, 432), (384, 385, 420, 419), (371, 372, 407, 406), (398, 399, 434, 433), (385, 386, 421, 420), (372, 373, 408, 407), (399, 13, 434), (386, 387, 422, 421), (373, 374, 409, 408), (387, 388, 423, 422), (374, 375, 410, 409), (388, 389, 424, 423), (375, 376, 411, 410), (389, 390, 425, 424), (376, 377, 412, 411), (419, 420, 455, 454), (406, 407, 442, 441), (433, 434, 469, 468), (420, 421, 456, 455), (407, 408, 443, 442), (434, 13, 469), (421, 422, 457, 456), (408, 409, 444, 443), (422, 423, 458, 457), (409, 410, 445, 444), (423, 424, 459, 458), (410, 411, 446, 445), (424, 425, 460, 459), (411, 412, 447, 446), (425, 426, 461, 460), (412, 413, 448, 447), (294, 400, 435), (426, 427, 462, 461), (413, 414, 449, 448), (400, 401, 436, 435), (427, 428, 463, 462), (414, 415, 450, 449), (401, 402, 437, 436), (428, 429, 464, 463), (415, 416, 451, 450), (402, 403, 438, 437), (429, 430, 465, 464), (416, 417, 452, 451), (403, 404, 439, 438), (430, 431, 466, 465), (417, 418, 453, 452), (404, 405, 440, 439), (431, 432, 467, 466), (418, 419, 454, 453), (405, 406, 441, 440), (432, 433, 468, 467), (448, 449, 484, 483), (435, 436, 471, 470), (462, 463, 498, 497), (449, 450, 485, 484), (436, 437, 472, 471), (463, 464, 499, 498), (450, 451, 486, 485), (437, 438, 473, 472), (464, 465, 500, 499), (451, 452, 487, 486), (438, 439, 474, 473), (465, 466, 501, 500), (452, 453, 488, 487), (439, 440, 475, 474), (466, 467, 502, 501), (453, 454, 489, 488), (440, 441, 476, 475), (467, 468, 503, 502), (454, 455, 490, 489), (441, 442, 477, 476), (468, 469, 504, 503), (455, 456, 491, 490), (442, 443, 478, 477), (469, 13, 504), (456, 457, 492, 491), (443, 444, 479, 478), (457, 458, 493, 492), (444, 445, 480, 479), (458, 459, 494, 493), (445, 446, 481, 480), (459, 460, 495, 494), (446, 447, 482, 481), (460, 461, 496, 495), (447, 448, 483, 482), (294, 435, 470), (461, 462, 497, 496), (477, 478, 513, 512), (504, 13, 539), (491, 492, 527, 526), (478, 479, 514, 513), (492, 493, 528, 527), (479, 480, 515, 514), (493, 494, 529, 528), (480, 481, 516, 515), (494, 495, 530, 529), (481, 482, 517, 516), (495, 496, 531, 530), (482, 483, 518, 517), (294, 470, 505), (496, 497, 532, 531), (483, 484, 519, 518), (470, 471, 506, 505), (497, 498, 533, 532), (484, 485, 520, 519), (471, 472, 507, 506), (498, 499, 534, 533), (485, 486, 521, 520), (472, 473, 508, 507), (499, 500, 535, 534), (486, 487, 522, 521), (473, 474, 509, 508), (500, 501, 536, 535), (487, 488, 523, 522), (474, 475, 510, 509), (501, 502, 537, 536), (488, 489, 524, 523), (475, 476, 511, 510), (502, 503, 538, 537), (489, 490, 525, 524), (476, 477, 512, 511), (503, 504, 539, 538), (490, 491, 526, 525), (506, 507, 542, 541), (533, 534, 569, 568), (520, 521, 556, 555), (507, 508, 543, 542), (534, 535, 570, 569), (521, 522, 557, 556), (508, 509, 544, 543), (535, 536, 571, 570), (522, 523, 558, 557), (509, 510, 545, 544), (536, 537, 572, 571), (523, 524, 559, 558), (510, 511, 546, 545), (537, 538, 573, 572), (524, 525, 560, 559), (511, 512, 547, 546), (538, 539, 574, 573), (525, 526, 561, 560), (512, 513, 548, 547), (539, 13, 574), (526, 527, 562, 561), (513, 514, 549, 548), (527, 528, 563, 562), (514, 515, 550, 549), (528, 529, 564, 563), (515, 516, 551, 550), (529, 530, 565, 564), (516, 517, 552, 551), (530, 531, 566, 565), (517, 518, 553, 552), (294, 505, 540), (531, 532, 567, 566), (518, 519, 554, 553), (505, 506, 541, 540), (532, 533, 568, 567), (519, 520, 555, 554), (562, 563, 598, 597), (549, 550, 585, 584), (563, 564, 599, 598), (550, 551, 586, 585), (564, 565, 600, 599), (551, 552, 587, 586), (565, 566, 601, 600), (552, 553, 588, 587), (294, 540, 575), (566, 567, 602, 601), (553, 554, 589, 588), (540, 541, 576, 575), (567, 568, 603, 602), (554, 555, 590, 589), (541, 542, 577, 576), (568, 569, 604, 603), (555, 556, 591, 590), (542, 543, 578, 577), (569, 570, 605, 604), (556, 557, 592, 591), (543, 544, 579, 578), (570, 571, 606, 605), (557, 558, 593, 592), (544, 545, 580, 579), (571, 572, 607, 606), (558, 559, 594, 593), (545, 546, 581, 580), (572, 573, 608, 607), (559, 560, 595, 594), (546, 547, 582, 581), (573, 574, 609, 608), (560, 561, 596, 595), (547, 548, 583, 582), (574, 13, 609), (561, 562, 597, 596), (548, 549, 584, 583), (604, 605, 640, 639), (591, 592, 627, 626), (578, 579, 614, 613), (605, 606, 641, 640), (592, 593, 628, 627), (579, 580, 615, 614), (606, 607, 642, 641), (593, 594, 629, 628), (580, 581, 616, 615), (607, 608, 643, 642), (594, 595, 630, 629), (581, 582, 617, 616), (608, 609, 644, 643), (595, 596, 631, 630), (582, 583, 618, 617), (609, 13, 644), (596, 597, 632, 631), (583, 584, 619, 618), (597, 598, 633, 632), (584, 585, 620, 619), (598, 599, 634, 633), (585, 586, 621, 620), (599, 600, 635, 634), (586, 587, 622, 621), (600, 601, 636, 635), (587, 588, 623, 622), (294, 575, 610), (601, 602, 637, 636), (588, 589, 624, 623), (575, 576, 611, 610), (602, 603, 638, 637), (589, 590, 625, 624), (576, 577, 612, 611), (603, 604, 639, 638), (590, 591, 626, 625), (577, 578, 613, 612), (633, 634, 669, 668), (620, 621, 656, 655), (634, 635, 670, 669), (621, 622, 657, 656), (635, 636, 671, 670), (622, 623, 658, 657), (294, 610, 645), (636, 637, 672, 671), (623, 624, 659, 658), (610, 611, 646, 645), (637, 638, 673, 672), (624, 625, 660, 659), (611, 612, 647, 646), (638, 639, 674, 673), (625, 626, 661, 660), (612, 613, 648, 647), (639, 640, 675, 674), (626, 627, 662, 661), (613, 614, 649, 648), (640, 641, 676, 675), (627, 628, 663, 662), (614, 615, 650, 649), (641, 642, 677, 676), (628, 629, 664, 663), (615, 616, 651, 650), (642, 643, 678, 677), (629, 630, 665, 664), (616, 617, 652, 651), (643, 644, 679, 678), (630, 631, 666, 665), (617, 618, 653, 652), (644, 13, 679), (631, 632, 667, 666), (618, 619, 654, 653), (632, 633, 668, 667), (619, 620, 655, 654), (662, 663, 698, 697), (649, 650, 685, 684), (676, 677, 712, 711), (663, 664, 699, 698), (650, 651, 686, 685), (677, 678, 713, 712), (664, 665, 700, 699), (651, 652, 687, 686), (678, 679, 714, 713), (665, 666, 701, 700), (652, 653, 688, 687), (679, 13, 714), (666, 667, 702, 701), (653, 654, 689, 688), (667, 668, 703, 702), (654, 655, 690, 689), (668, 669, 704, 703), (655, 656, 691, 690), (669, 670, 705, 704), (656, 657, 692, 691), (670, 671, 706, 705), (657, 658, 693, 692), (294, 645, 680), (671, 672, 707, 706), (658, 659, 694, 693), (645, 646, 681, 680), (672, 673, 708, 707), (659, 660, 695, 694), (646, 647, 682, 681), (673, 674, 709, 708), (660, 661, 696, 695), (647, 648, 683, 682), (674, 675, 710, 709), (661, 662, 697, 696), (648, 649, 684, 683), (675, 676, 711, 710), (691, 692, 727, 726), (705, 706, 741, 740), (692, 693, 728, 727), (294, 680, 715), (706, 707, 742, 741), (693, 694, 729, 728), (680, 681, 716, 715), (707, 708, 743, 742), (694, 695, 730, 729), (681, 682, 717, 716), (708, 709, 744, 743), (695, 696, 731, 730), (682, 683, 718, 717), (709, 710, 745, 744), (696, 697, 732, 731), (683, 684, 719, 718), (710, 711, 746, 745), (697, 698, 733, 732), (684, 685, 720, 719), (711, 712, 747, 746), (698, 699, 734, 733), (685, 686, 721, 720), (712, 713, 748, 747), (699, 700, 735, 734), (686, 687, 722, 721), (713, 714, 749, 748), (700, 701, 736, 735), (687, 688, 723, 722), (714, 13, 749), (701, 702, 737, 736), (688, 689, 724, 723), (702, 703, 738, 737), (689, 690, 725, 724), (703, 704, 739, 738), (690, 691, 726, 725), (704, 705, 740, 739), (720, 721, 756, 755), (747, 748, 783, 782), (734, 735, 770, 769), (721, 722, 757, 756), (748, 749, 784, 783), (735, 736, 771, 770), (722, 723, 758, 757), (749, 13, 784), (736, 737, 772, 771), (723, 724, 759, 758), (737, 738, 773, 772), (724, 725, 760, 759), (738, 739, 774, 773), (725, 726, 761, 760), (739, 740, 775, 774), (726, 727, 762, 761), (740, 741, 776, 775), (727, 728, 763, 762), (294, 715, 750), (741, 742, 777, 776), (728, 729, 764, 763), (715, 716, 751, 750), (742, 743, 778, 777), (729, 730, 765, 764), (716, 717, 752, 751), (743, 744, 779, 778), (730, 731, 766, 765), (717, 718, 753, 752), (744, 745, 780, 779), (731, 732, 767, 766), (718, 719, 754, 753), (745, 746, 781, 780), (732, 733, 768, 767), (719, 720, 755, 754), (746, 747, 782, 781), (733, 734, 769, 768), (294, 750, 785), (776, 777, 812, 811), (763, 764, 799, 798), (750, 751, 786, 785), (777, 778, 813, 812), (764, 765, 800, 799), (751, 752, 787, 786), (778, 779, 814, 813), (765, 766, 801, 800), (752, 753, 788, 787), (779, 780, 815, 814), (766, 767, 802, 801), (753, 754, 789, 788), (780, 781, 816, 815), (767, 768, 803, 802), (754, 755, 790, 789), (781, 782, 817, 816), (768, 769, 804, 803), (755, 756, 791, 790), (782, 783, 818, 817), (769, 770, 805, 804), (756, 757, 792, 791), (783, 784, 819, 818), (770, 771, 806, 805), (757, 758, 793, 792), (784, 13, 819), (771, 772, 807, 806), (758, 759, 794, 793), (772, 773, 808, 807), (759, 760, 795, 794), (773, 774, 809, 808), (760, 761, 796, 795), (774, 775, 810, 809), (761, 762, 797, 796), (775, 776, 811, 810), (762, 763, 798, 797), (803, 804, 2, 836), (790, 791, 825, 824), (817, 818, 11, 10), (804, 805, 3, 2), (791, 792, 1, 825), (818, 819, 12, 11), (805, 806, 837, 3), (792, 793, 826, 1), (819, 13, 12), (806, 807, 838, 837), (793, 794, 827, 826), (807, 808, 4, 838), (794, 795, 828, 827), (808, 809, 5, 4), (795, 796, 829, 828), (809, 810, 6, 5), (796, 797, 830, 829), (810, 811, 7, 6), (797, 798, 831, 830), (294, 785, 820), (811, 812, 839, 7), (798, 799, 832, 831), (785, 786, 821, 820), (812, 813, 840, 839), (799, 800, 833, 832), (786, 787, 0, 821), (813, 814, 841, 840), (800, 801, 834, 833), (787, 788, 822, 0), (814, 815, 8, 841), (801, 802, 835, 834), (788, 789, 823, 822), (815, 816, 9, 8), (802, 803, 836, 835), (789, 790, 824, 823), (816, 817, 10, 9)])
me_cubeziercurve_002.polygons.foreach_set('use_smooth', [True] * 864)
me_cubeziercurve_002.polygons.foreach_set('material_index', [0, 0, 0, 0, 0, 0, 0, 0, 0, 0, 0, 0, 0, 0, 0, 0, 0, 0, 0, 0, 0, 0, 0, 0, 0, 0, 0, 0, 1, 0, 0, 0, 0, 1, 0, 0, 0, 0, 0, 0, 0, 0, 0, 0, 0, 0, 0, 0, 0, 0, 0, 1, 0, 0, 0, 0, 1, 0, 0, 0, 0, 0, 0, 0, 0, 0, 0, 0, 0, 0, 0, 0, 0, 0, 1, 0, 0, 0, 0, 0, 0, 0, 0, 0, 0, 0, 0, 0, 0, 0, 0, 0, 0, 0, 0, 0, 0, 0, 0, 0, 0, 0, 0, 0, 0, 1, 0, 0, 0, 0, 0, 0, 0, 0, 0, 0, 0, 0, 0, 1, 0, 0, 0, 0, 1, 0, 0, 0, 0, 0, 0, 0, 0, 0, 0, 0, 0, 0, 0, 0, 0, 0, 0, 0, 0, 0, 0, 0, 0, 0, 0, 0, 0, 0, 0, 0, 0, 0, 0, 0, 0, 0, 0, 0, 0, 0, 0, 0, 0, 0, 0, 0, 0, 1, 0, 0, 0, 0, 1, 0, 0, 0, 0, 0, 0, 0, 0, 1, 0, 0, 0, 0, 1, 0, 0, 0, 0, 0, 0, 0, 0, 0, 0, 0, 0, 0, 0, 0, 0, 0, 0, 0, 0, 0, 0, 0, 0, 0, 0, 0, 0, 0, 0, 0, 0, 0, 0, 0, 0, 0, 0, 0, 0, 0, 0, 0, 0, 0, 0, 0, 0, 1, 0, 0, 0, 0, 1, 0, 0, 0, 0, 0, 0, 0, 0, 0, 1, 0, 0, 0, 0, 1, 0, 0, 0, 0, 0, 0, 0, 0, 0, 0, 0, 0, 0, 0, 0, 0, 0, 0, 0, 0, 0, 0, 0, 0, 0, 0, 0, 0, 0, 0, 0, 0, 0, 0, 0, 0, 0, 0, 0, 0, 0, 0, 0, 0, 0, 0, 0, 1, 0, 0, 0, 0, 1, 0, 0, 0, 0, 0, 0, 0, 0, 0, 0, 1, 0, 0, 0, 0, 1, 0, 0, 0, 0, 0, 0, 0, 0, 0, 0, 0, 0, 0, 0, 0, 0, 0, 0, 0, 0, 0, 0, 0, 0, 0, 0, 0, 0, 0, 0, 0, 0, 0, 0, 0, 0, 0, 0, 0, 0, 0, 0, 0, 0, 0, 0, 1, 0, 0, 0, 0, 1, 0, 0, 0, 0, 0, 0, 0, 0, 0, 0, 0, 0, 0, 0, 0, 0, 1, 0, 0, 0, 0, 0, 0, 0, 0, 0, 0, 0, 0, 0, 0, 0, 0, 0, 0, 0, 0, 0, 0, 0, 0, 0, 0, 0, 0, 0, 0, 1, 0, 0, 0, 0, 0, 0, 0, 0, 0, 0, 0, 0, 0, 1, 0, 0, 0, 0, 1, 0, 0, 0, 0, 0, 0, 0, 0, 0, 0, 0, 0, 0, 0, 0, 0, 0, 0, 0, 0, 0, 0, 0, 0, 0, 0, 0, 0, 0, 0, 0, 0, 0, 0, 0, 0, 0, 0, 0, 0, 0, 0, 0, 0, 0, 0, 0, 0, 1, 0, 0, 0, 0, 1, 0, 0, 0, 0, 0, 0, 0, 0, 1, 0, 0, 0, 0, 1, 0, 0, 0, 0, 0, 0, 0, 0, 0, 0, 0, 0, 0, 0, 0, 0, 0, 0, 0, 0, 0, 0, 0, 0, 0, 0, 0, 0, 0, 0, 0, 0, 0, 0, 0, 0, 0, 0, 0, 0, 0, 0, 0, 0, 0, 0, 0, 0, 1, 0, 0, 0, 0, 1, 0, 0, 0, 0, 0, 0, 0, 0, 1, 0, 0, 0, 0, 1, 0, 0, 0, 0, 0, 0, 0, 0, 0, 0, 0, 0, 0, 0, 0, 0, 0, 0, 0, 0, 0, 0, 0, 0, 0, 0, 0, 0, 0, 0, 0, 0, 0, 0, 0, 0, 0, 0, 0, 0, 0, 0, 0, 0, 0, 0, 0, 0, 1, 0, 0, 0, 0, 1, 0, 0, 0, 0, 0, 0, 0, 0, 0, 0, 1, 0, 0, 0, 0, 1, 0, 0, 0, 0, 0, 0, 0, 0, 0, 0, 0, 0, 0, 0, 0, 0, 0, 0, 0, 0, 0, 0, 0, 0, 0, 0, 0, 0, 0, 0, 0, 0, 0, 0, 0, 0, 0, 0, 0, 0, 0, 0, 0, 0, 0, 0, 1, 0, 0, 0, 0, 1, 0, 0, 0, 0, 0, 0, 0, 0, 0, 0, 0, 0, 0, 0, 0, 0, 1, 0, 0, 0, 0, 0, 0, 0, 0, 0, 0, 0, 0, 0, 0, 0, 0, 0, 0, 0, 0, 0, 0, 0, 0, 0, 0, 0, 0, 0, 0, 1, 0, 0, 0, 0, 0, 0, 0, 0, 0, 0, 0, 0, 0, 0, 1, 0, 0, 0, 0, 1, 0, 0, 0, 0, 0, 0, 0, 0, 0, 0, 0, 0, 0, 0, 0, 0, 0, 1, 0, 0, 0, 0, 0, 0, 0, 0, 0, 0, 0, 0, 0, 0, 0, 0, 0, 0, 0, 0, 0, 0, 0, 0, 0, 0, 0, 0, 0, 0, 1, 0, 0, 0, 0, 0, 0, 0, 0, 0, 0, 0, 0, 0, 0, 0, 0, 0, 0, 1, 0, 0, 0, 0, 1, 0, 0, 0, 0, 0, 0, 0, 0, 0, 0, 0, 0, 0, 0, 0])
me_cubeziercurve_002.materials.append(mat_pin_001)
me_cubeziercurve_002.materials.append(mat_stripe_001)
me_cubeziercurve_002.use_remesh_preserve_volume = False
me_cubeziercurve_002.use_remesh_preserve_attributes = False
me_cubeziercurve_002.use_mirror_vertex_groups = False
me_cubeziercurve_002.update()
me_cubeziercurve_000 = bpy.data.meshes.new('CUBezierCurve.000')
me_cubeziercurve_000.from_pydata([(0.0, 38.0, -6.191e-06), (0.0, -0.002767, 4.507e-10), (1.069, 37.87, 0.2125), (2.38, 36.9, 0.4734), (2.837, 35.14, 0.5643), (5.713, 12.77, 1.136), (5.146, 7.24, 1.024), (2.692, -0.002684, 0.5355), (0.9059, 37.87, 0.6053), (2.018, 36.9, 1.348), (2.405, 35.14, 1.607), (4.843, 12.77, 3.236), (4.362, 7.24, 2.915), (2.282, -0.002684, 1.525), (0.6053, 37.87, 0.9059), (1.348, 36.9, 2.018), (1.607, 35.14, 2.405), (3.236, 12.77, 4.843), (2.915, 7.24, 4.362), (1.525, -0.002684, 2.282), (0.2125, 37.87, 1.069), (0.4734, 36.9, 2.38), (0.5643, 35.14, 2.837), (1.136, 12.77, 5.713), (1.024, 7.24, 5.146), (0.5355, -0.002684, 2.692), (-0.2125, 37.87, 1.069), (-0.4734, 36.9, 2.38), (-0.5643, 35.14, 2.837), (-1.136, 12.77, 5.713), (-1.024, 7.24, 5.146), (-0.5355, -0.002684, 2.692), (-0.6053, 37.87, 0.9059), (-1.348, 36.9, 2.018), (-1.607, 35.14, 2.405), (-3.236, 12.77, 4.843), (-2.915, 7.24, 4.362), (-1.525, -0.002684, 2.282), (-0.9059, 37.87, 0.6053), (-2.018, 36.9, 1.348), (-2.405, 35.14, 1.607), (-4.843, 12.77, 3.236), (-4.362, 7.24, 2.915), (-2.282, -0.002684, 1.525), (-1.069, 37.87, 0.2125), (-2.38, 36.9, 0.4734), (-2.837, 35.14, 0.5643), (-5.713, 12.77, 1.136), (-5.146, 7.24, 1.024), (-2.692, -0.002684, 0.5355), (-1.069, 37.87, -0.2126), (-2.38, 36.9, -0.4734), (-2.837, 35.14, -0.5643), (-5.713, 12.77, -1.136), (-5.146, 7.24, -1.024), (-2.692, -0.002684, -0.5355), (-0.9059, 37.87, -0.6053), (-2.018, 36.9, -1.348), (-2.405, 35.14, -1.607), (-4.843, 12.77, -3.236), (-4.362, 7.24, -2.915), (-2.282, -0.002684, -1.525), (-0.6053, 37.87, -0.9059), (-1.348, 36.9, -2.018), (-1.607, 35.14, -2.405), (-3.236, 12.77, -4.843), (-2.915, 7.24, -4.362), (-1.525, -0.002684, -2.282), (-0.2125, 37.87, -1.069), (-0.4734, 36.9, -2.38), (-0.5643, 35.14, -2.837), (-1.136, 12.77, -5.713), (-1.024, 7.24, -5.146), (-0.5355, -0.002684, -2.692), (0.2125, 37.87, -1.069), (0.4734, 36.9, -2.38), (0.5643, 35.14, -2.837), (1.136, 12.77, -5.713), (1.024, 7.24, -5.146), (0.5355, -0.002684, -2.692), (0.6053, 37.87, -0.9059), (1.348, 36.9, -2.018), (1.607, 35.14, -2.405), (3.236, 12.77, -4.843), (2.915, 7.24, -4.362), (1.525, -0.002684, -2.282), (0.9059, 37.87, -0.6053), (2.018, 36.9, -1.348), (2.405, 35.14, -1.607), (4.843, 12.77, -3.236), (4.362, 7.24, -2.915), (2.282, -0.002684, -1.525), (1.069, 37.87, -0.2126), (2.38, 36.9, -0.4734), (2.837, 35.14, -0.5643), (5.713, 12.77, -1.136), (5.146, 7.24, -1.024), (2.692, -0.002684, -0.5355)], [], [(13, 12, 18, 19), (12, 11, 17, 18), (5, 6, 96, 95), (9, 3, 2, 8), (4, 3, 9, 10), (16, 10, 9, 15), (10, 11, 5, 4), (6, 5, 11, 12), (7, 6, 12, 13), (1, 7, 13), (0, 14, 8), (18, 17, 23, 24), (0, 20, 14), (22, 23, 17, 16), (16, 15, 21, 22), (21, 20, 26, 27), (1, 13, 19), (25, 24, 30, 31), (24, 23, 29, 30), (0, 26, 20), (28, 29, 23, 22), (22, 21, 27, 28), (27, 26, 32, 33), (1, 19, 25), (0, 32, 26), (34, 35, 29, 28), (28, 27, 33, 34), (36, 30, 29, 35), (33, 32, 38, 39), (1, 25, 31), (0, 38, 32), (40, 41, 35, 34), (34, 33, 39, 40), (36, 35, 41, 42), (39, 38, 44, 45), (1, 31, 37), (40, 39, 45, 46), (42, 41, 47, 48), (0, 44, 38), (45, 44, 50, 51), (1, 37, 43), (46, 47, 41, 40), (52, 53, 47, 46), (46, 45, 51, 52), (48, 47, 53, 54), (0, 50, 44), (1, 43, 49), (51, 50, 56, 57), (52, 51, 57, 58), (54, 53, 59, 60), (0, 56, 50), (58, 59, 53, 52), (57, 56, 62, 63), (1, 49, 55), (58, 57, 63, 64), (60, 59, 65, 66), (0, 62, 56), (64, 65, 59, 58), (63, 62, 68, 69), (1, 55, 61), (64, 63, 69, 70), (66, 65, 71, 72), (0, 68, 62), (70, 71, 65, 64), (70, 69, 75, 76), (1, 61, 67), (69, 68, 74, 75), (72, 71, 77, 78), (0, 74, 68), (76, 77, 71, 70), (75, 74, 80, 81), (1, 67, 73), (82, 83, 77, 76), (76, 75, 81, 82), (78, 77, 83, 84), (0, 80, 74), (1, 73, 79), (81, 80, 86, 87), (82, 81, 87, 88), (84, 83, 89, 90), (88, 89, 83, 82), (1, 79, 85), (0, 86, 80), (87, 86, 92, 93), (88, 87, 93, 94), (90, 89, 95, 96), (0, 92, 86), (94, 95, 89, 88), (1, 85, 91), (1, 97, 7), (1, 91, 97), (0, 2, 92), (91, 90, 96, 97), (31, 30, 36, 37), (6, 7, 97, 96), (9, 8, 14, 15), (15, 14, 20, 21), (73, 72, 78, 79), (85, 84, 90, 91), (49, 48, 54, 55), (55, 54, 60, 61), (79, 78, 84, 85), (43, 42, 48, 49), (19, 18, 24, 25), (43, 37, 36, 42), (67, 66, 72, 73), (61, 60, 66, 67), (3, 4, 94, 93), (94, 4, 5, 95), (2, 3, 93, 92), (0, 8, 2), (16, 17, 11, 10)])
me_cubeziercurve_000.polygons.foreach_set('use_smooth', [1, 1, 1, 1, 1, 1, 1, 1, 1, 0, 1, 1, 1, 1, 1, 1, 0, 1, 1, 1, 1, 1, 1, 0, 1, 1, 1, 1, 1, 0, 1, 1, 1, 1, 1, 0, 1, 1, 1, 1, 0, 1, 1, 1, 1, 1, 0, 1, 1, 1, 1, 1, 1, 0, 1, 1, 1, 1, 1, 0, 1, 1, 1, 1, 1, 0, 1, 1, 1, 1, 1, 0, 1, 1, 1, 1, 0, 1, 1, 1, 1, 0, 1, 1, 1, 1, 1, 1, 0, 0, 0, 1, 1, 1, 1, 1, 1, 1, 1, 1, 1, 1, 1, 1, 1, 1, 1, 1, 1, 1, 1, 1])
me_cubeziercurve_000.use_remesh_preserve_volume = False
me_cubeziercurve_000.use_remesh_preserve_attributes = False
me_cubeziercurve_000.use_mirror_vertex_groups = False
me_cubeziercurve_000.update()

# ---- objects
ob_pin = bpy.data.objects.new('Pin', me_cubeziercurve_002)
ob_pin_hull = bpy.data.objects.new('Pin_hull', me_cubeziercurve_000)

# ---- transforms, parenting, visibility, modifiers, constraints
ob_pin.location = (0.0, 0.0, 0.0)
ob_pin.rotation_euler = (1.571, 0.0, 0.0)
ob_pin.lock_scale = (True, True, True)
ob_pin.lineart.crease_threshold = 0.0
_m = ob_pin.modifiers.new('Subsurf', 'SUBSURF')
_m.uv_smooth = 'PRESERVE_CORNERS'
_m.quality = 2
_m.levels = 0
_m.show_only_control_edges = False
ob_pin_hull.location = (0.0, 0.0, 0.0)
ob_pin_hull.rotation_euler = (1.571, 0.0, 0.0)
ob_pin_hull.lock_scale = (True, True, True)
ob_pin_hull.lineart.crease_threshold = 0.0

# ---- collection membership
col_collection_1.objects.link(ob_pin)
col_collection_1.objects.link(ob_pin_hull)

# ---- scene / render settings (as saved in the file)
scene.frame_start = 1; scene.frame_end = 250; scene.frame_set(1)
scene.render.engine = 'BLENDER_EEVEE_NEXT'
scene.render.resolution_percentage = 50
scene.render.dither_intensity = 0.0
scene.cycles.use_denoising = False
scene.cycles.samples = 128
scene.cycles.sampling_pattern = 'TABULATED_SOBOL'
scene.cycles.use_adaptive_sampling = False
scene.cycles.use_light_tree = False
scene.cycles.blur_glossy = 0.0
scene.cycles.sample_clamp_indirect = 0.0
scene.view_settings.view_transform = 'Standard'
bpy.context.view_layer.update()

# ---- added for rendering (the .blend has no active camera and no usable light): camera, sun
cam_auto = bpy.data.cameras.new('AutoCamera')
cam_auto.lens = 50.0
cam_auto.sensor_width = 36.0
cam_auto.clip_end = 1000.0
ob_auto_camera = bpy.data.objects.new('AutoCamera', cam_auto)
scene.collection.objects.link(ob_auto_camera)
ob_auto_camera.location = (38.4576, -46.1491, 49.7647)
ob_auto_camera.rotation_euler = (1.09748, -7.21219e-08, 0.694738)
scene.camera = ob_auto_camera
light_auto_sun = bpy.data.lights.new('AutoSun', 'SUN')
light_auto_sun.energy = 3.0
light_auto_sun.angle = 0.0523599
ob_auto_sun = bpy.data.objects.new('AutoSun', light_auto_sun)
scene.collection.objects.link(ob_auto_sun)
ob_auto_sun.rotation_euler = (0.872665, 0.174533, 0.523599)
bpy.context.view_layer.update()
